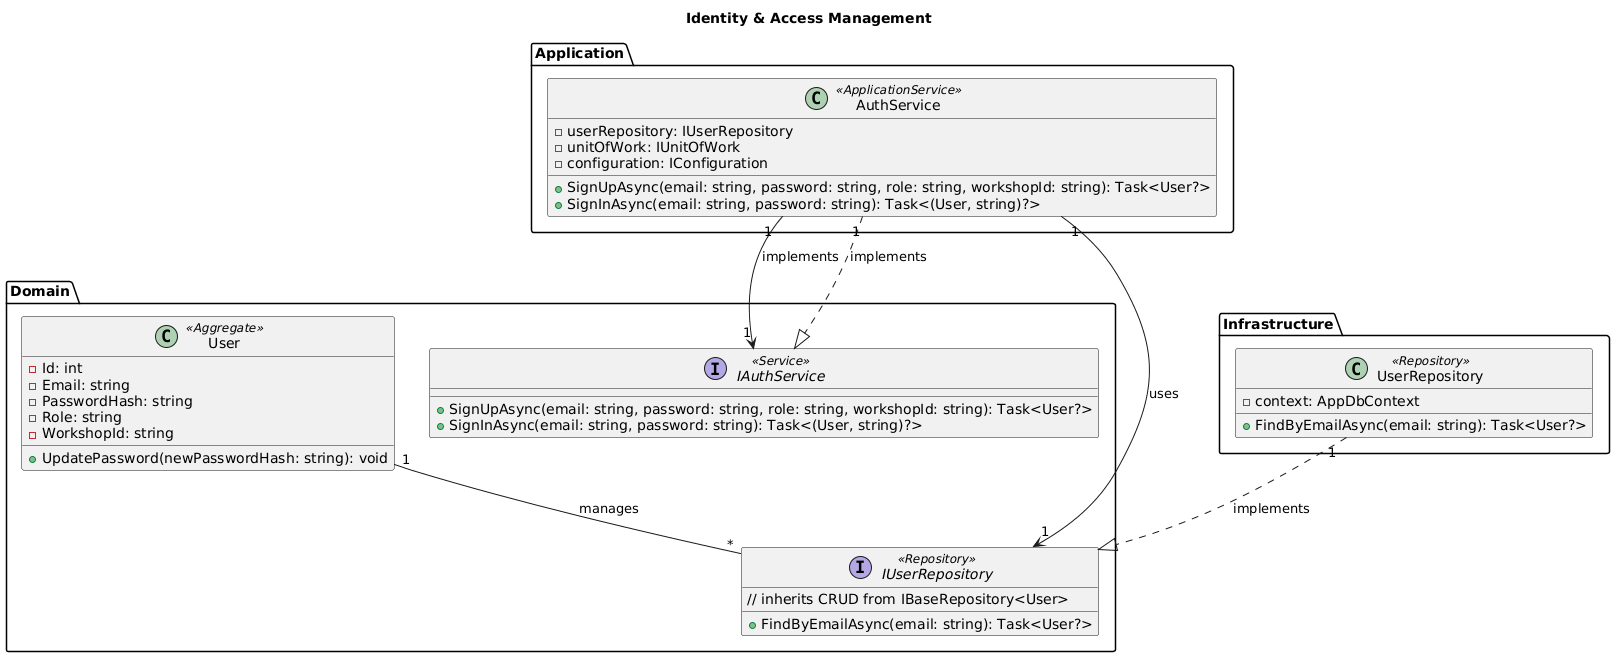

The diagram above was rendered by PlantUML. Its source (embedded in the PNG):
@startuml
title Identity & Access Management
' ===================== IAM Context =====================
package "Domain" {
  class User <<Aggregate>> {
    - Id: int
    - Email: string
    - PasswordHash: string
    - Role: string
    - WorkshopId: string
    + UpdatePassword(newPasswordHash: string): void
  }

  interface IAuthService <<Service>> {
    + SignUpAsync(email: string, password: string, role: string, workshopId: string): Task<User?>
    + SignInAsync(email: string, password: string): Task<(User, string)?>
  }

  interface IUserRepository <<Repository>> {
    + FindByEmailAsync(email: string): Task<User?>
    // inherits CRUD from IBaseRepository<User>
  }
}

package "Application" {
  class AuthService <<ApplicationService>> {
    - userRepository: IUserRepository
    - unitOfWork: IUnitOfWork
    - configuration: IConfiguration
    + SignUpAsync(email: string, password: string, role: string, workshopId: string): Task<User?>
    + SignInAsync(email: string, password: string): Task<(User, string)?>
  }
}

package "Infrastructure" {
  class UserRepository <<Repository>> {
    - context: AppDbContext
    + FindByEmailAsync(email: string): Task<User?>
  }
}

' Relationships
User "1" -- "*" IUserRepository : "manages"
AuthService "1" --> "1" IUserRepository : "uses"
AuthService "1" --> "1" IAuthService : "implements"
UserRepository "1" ..|> IUserRepository : "implements"
AuthService "1" ..|> IAuthService : "implements"
@enduml